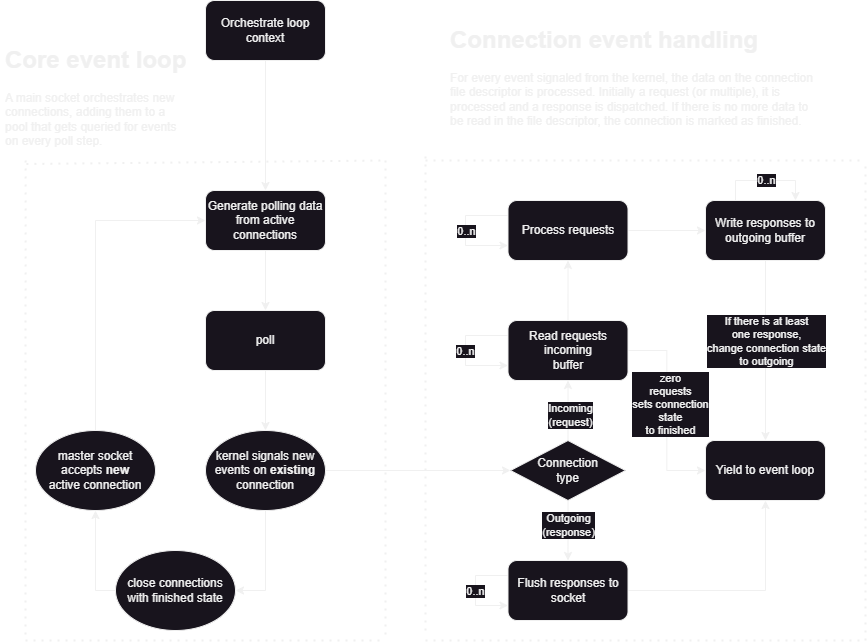

The diagram above was exported from draw.io. Its source (the exported page's mxGraphModel, read from the mxfile embedded in the PNG):
<mxGraphModel dx="712" dy="1155" grid="1" gridSize="10" guides="1" tooltips="1" connect="1" arrows="1" fold="1" page="1" pageScale="1" pageWidth="850" pageHeight="1100" background="#FFFFFF" math="0" shadow="0">
  <root>
    <mxCell id="0" />
    <mxCell id="1" parent="0" />
    <mxCell id="7r-2lA3g-Xw3x_eayZYo-3" style="edgeStyle=orthogonalEdgeStyle;rounded=0;orthogonalLoop=1;jettySize=auto;html=1;exitX=0.5;exitY=1;exitDx=0;exitDy=0;entryX=0.5;entryY=0;entryDx=0;entryDy=0;" parent="1" source="7r-2lA3g-Xw3x_eayZYo-1" target="7r-2lA3g-Xw3x_eayZYo-2" edge="1">
      <mxGeometry relative="1" as="geometry" />
    </mxCell>
    <mxCell id="7r-2lA3g-Xw3x_eayZYo-1" value="Generate polling data from active connections" style="rounded=1;whiteSpace=wrap;html=1;" parent="1" vertex="1">
      <mxGeometry x="220" y="310" width="120" height="60" as="geometry" />
    </mxCell>
    <mxCell id="7r-2lA3g-Xw3x_eayZYo-30" style="edgeStyle=orthogonalEdgeStyle;rounded=0;orthogonalLoop=1;jettySize=auto;html=1;exitX=0.5;exitY=1;exitDx=0;exitDy=0;entryX=0.5;entryY=0;entryDx=0;entryDy=0;" parent="1" source="7r-2lA3g-Xw3x_eayZYo-2" target="7r-2lA3g-Xw3x_eayZYo-28" edge="1">
      <mxGeometry relative="1" as="geometry" />
    </mxCell>
    <mxCell id="7r-2lA3g-Xw3x_eayZYo-2" value="poll" style="rounded=1;whiteSpace=wrap;html=1;" parent="1" vertex="1">
      <mxGeometry x="220" y="430" width="120" height="60" as="geometry" />
    </mxCell>
    <mxCell id="7r-2lA3g-Xw3x_eayZYo-5" style="edgeStyle=orthogonalEdgeStyle;rounded=0;orthogonalLoop=1;jettySize=auto;html=1;exitX=0.5;exitY=1;exitDx=0;exitDy=0;entryX=0.5;entryY=0;entryDx=0;entryDy=0;" parent="1" source="7r-2lA3g-Xw3x_eayZYo-4" target="7r-2lA3g-Xw3x_eayZYo-1" edge="1">
      <mxGeometry relative="1" as="geometry" />
    </mxCell>
    <mxCell id="7r-2lA3g-Xw3x_eayZYo-4" value="Orchestrate loop&lt;br&gt;context" style="rounded=1;whiteSpace=wrap;html=1;" parent="1" vertex="1">
      <mxGeometry x="220" y="120" width="120" height="60" as="geometry" />
    </mxCell>
    <mxCell id="7r-2lA3g-Xw3x_eayZYo-13" value="" style="endArrow=none;dashed=1;html=1;dashPattern=1 3;strokeWidth=2;rounded=0;exitX=0.215;exitY=1.029;exitDx=0;exitDy=0;exitPerimeter=0;" parent="1" edge="1">
      <mxGeometry width="50" height="50" relative="1" as="geometry">
        <mxPoint x="40.85000000000002" y="283.48" as="sourcePoint" />
        <mxPoint x="400" y="280" as="targetPoint" />
      </mxGeometry>
    </mxCell>
    <mxCell id="7r-2lA3g-Xw3x_eayZYo-14" value="" style="endArrow=none;dashed=1;html=1;dashPattern=1 3;strokeWidth=2;rounded=0;" parent="1" edge="1">
      <mxGeometry width="50" height="50" relative="1" as="geometry">
        <mxPoint x="40" y="760" as="sourcePoint" />
        <mxPoint x="400" y="760" as="targetPoint" />
      </mxGeometry>
    </mxCell>
    <mxCell id="7r-2lA3g-Xw3x_eayZYo-16" value="" style="endArrow=none;dashed=1;html=1;dashPattern=1 3;strokeWidth=2;rounded=0;" parent="1" edge="1">
      <mxGeometry width="50" height="50" relative="1" as="geometry">
        <mxPoint x="400" y="280" as="sourcePoint" />
        <mxPoint x="400" y="760" as="targetPoint" />
      </mxGeometry>
    </mxCell>
    <mxCell id="7r-2lA3g-Xw3x_eayZYo-24" style="edgeStyle=orthogonalEdgeStyle;rounded=0;orthogonalLoop=1;jettySize=auto;html=1;exitX=0.5;exitY=1;exitDx=0;exitDy=0;entryX=0.5;entryY=0;entryDx=0;entryDy=0;" parent="1" source="7r-2lA3g-Xw3x_eayZYo-19" target="7r-2lA3g-Xw3x_eayZYo-23" edge="1">
      <mxGeometry relative="1" as="geometry" />
    </mxCell>
    <mxCell id="7r-2lA3g-Xw3x_eayZYo-27" value="Outgoing&lt;br&gt;(response)" style="edgeLabel;html=1;align=center;verticalAlign=middle;resizable=0;points=[];" parent="7r-2lA3g-Xw3x_eayZYo-24" vertex="1" connectable="0">
      <mxGeometry x="-0.2159" relative="1" as="geometry">
        <mxPoint as="offset" />
      </mxGeometry>
    </mxCell>
    <mxCell id="7r-2lA3g-Xw3x_eayZYo-25" style="edgeStyle=orthogonalEdgeStyle;rounded=0;orthogonalLoop=1;jettySize=auto;html=1;exitX=0.5;exitY=0;exitDx=0;exitDy=0;entryX=0.5;entryY=1;entryDx=0;entryDy=0;" parent="1" source="7r-2lA3g-Xw3x_eayZYo-19" target="7r-2lA3g-Xw3x_eayZYo-22" edge="1">
      <mxGeometry relative="1" as="geometry" />
    </mxCell>
    <mxCell id="7r-2lA3g-Xw3x_eayZYo-26" value="Incoming&lt;br&gt;(request)" style="edgeLabel;html=1;align=center;verticalAlign=middle;resizable=0;points=[];" parent="7r-2lA3g-Xw3x_eayZYo-25" vertex="1" connectable="0">
      <mxGeometry x="-0.1238" y="-2" relative="1" as="geometry">
        <mxPoint as="offset" />
      </mxGeometry>
    </mxCell>
    <mxCell id="7r-2lA3g-Xw3x_eayZYo-19" value="Connection&lt;br&gt;type" style="rhombus;whiteSpace=wrap;html=1;" parent="1" vertex="1">
      <mxGeometry x="525" y="560" width="115" height="60" as="geometry" />
    </mxCell>
    <mxCell id="7r-2lA3g-Xw3x_eayZYo-36" style="edgeStyle=orthogonalEdgeStyle;rounded=0;orthogonalLoop=1;jettySize=auto;html=1;exitX=0;exitY=0.25;exitDx=0;exitDy=0;entryX=0;entryY=0.75;entryDx=0;entryDy=0;" parent="1" source="7r-2lA3g-Xw3x_eayZYo-22" target="7r-2lA3g-Xw3x_eayZYo-22" edge="1">
      <mxGeometry relative="1" as="geometry">
        <mxPoint x="440" y="454.8333333333335" as="targetPoint" />
        <Array as="points">
          <mxPoint x="480" y="455" />
          <mxPoint x="480" y="485" />
        </Array>
      </mxGeometry>
    </mxCell>
    <mxCell id="7r-2lA3g-Xw3x_eayZYo-42" value="0..n" style="edgeLabel;html=1;align=center;verticalAlign=middle;resizable=0;points=[];" parent="7r-2lA3g-Xw3x_eayZYo-36" vertex="1" connectable="0">
      <mxGeometry x="-0.4994" y="1" relative="1" as="geometry">
        <mxPoint x="-14" y="14" as="offset" />
      </mxGeometry>
    </mxCell>
    <mxCell id="7r-2lA3g-Xw3x_eayZYo-39" style="edgeStyle=orthogonalEdgeStyle;rounded=0;orthogonalLoop=1;jettySize=auto;html=1;exitX=0.5;exitY=0;exitDx=0;exitDy=0;entryX=0.5;entryY=1;entryDx=0;entryDy=0;" parent="1" source="7r-2lA3g-Xw3x_eayZYo-22" target="7r-2lA3g-Xw3x_eayZYo-38" edge="1">
      <mxGeometry relative="1" as="geometry" />
    </mxCell>
    <mxCell id="7r-2lA3g-Xw3x_eayZYo-58" style="edgeStyle=orthogonalEdgeStyle;rounded=0;orthogonalLoop=1;jettySize=auto;html=1;exitX=1;exitY=0.5;exitDx=0;exitDy=0;entryX=0;entryY=0.5;entryDx=0;entryDy=0;" parent="1" source="7r-2lA3g-Xw3x_eayZYo-22" target="7r-2lA3g-Xw3x_eayZYo-51" edge="1">
      <mxGeometry relative="1" as="geometry" />
    </mxCell>
    <mxCell id="7r-2lA3g-Xw3x_eayZYo-59" value="zero&lt;br&gt;requests&lt;br&gt;sets connection&lt;br&gt;state&lt;br&gt;to finished" style="edgeLabel;html=1;align=center;verticalAlign=middle;resizable=0;points=[];" parent="7r-2lA3g-Xw3x_eayZYo-58" vertex="1" connectable="0">
      <mxGeometry x="-0.0731" y="3" relative="1" as="geometry">
        <mxPoint as="offset" />
      </mxGeometry>
    </mxCell>
    <mxCell id="7r-2lA3g-Xw3x_eayZYo-22" value="Read requests incoming&lt;br&gt;buffer" style="rounded=1;whiteSpace=wrap;html=1;" parent="1" vertex="1">
      <mxGeometry x="522.5" y="440" width="120" height="60" as="geometry" />
    </mxCell>
    <mxCell id="7r-2lA3g-Xw3x_eayZYo-56" style="edgeStyle=orthogonalEdgeStyle;rounded=0;orthogonalLoop=1;jettySize=auto;html=1;exitX=1;exitY=0.5;exitDx=0;exitDy=0;entryX=0.5;entryY=1;entryDx=0;entryDy=0;" parent="1" source="7r-2lA3g-Xw3x_eayZYo-23" target="7r-2lA3g-Xw3x_eayZYo-51" edge="1">
      <mxGeometry relative="1" as="geometry" />
    </mxCell>
    <mxCell id="7r-2lA3g-Xw3x_eayZYo-23" value="Flush responses to socket" style="rounded=1;whiteSpace=wrap;html=1;" parent="1" vertex="1">
      <mxGeometry x="522.5" y="680" width="120" height="60" as="geometry" />
    </mxCell>
    <mxCell id="7r-2lA3g-Xw3x_eayZYo-29" style="edgeStyle=orthogonalEdgeStyle;rounded=0;orthogonalLoop=1;jettySize=auto;html=1;exitX=1;exitY=0.5;exitDx=0;exitDy=0;entryX=0;entryY=0.5;entryDx=0;entryDy=0;" parent="1" source="7r-2lA3g-Xw3x_eayZYo-28" target="7r-2lA3g-Xw3x_eayZYo-19" edge="1">
      <mxGeometry relative="1" as="geometry" />
    </mxCell>
    <mxCell id="7r-2lA3g-Xw3x_eayZYo-63" style="edgeStyle=orthogonalEdgeStyle;rounded=0;orthogonalLoop=1;jettySize=auto;html=1;exitX=0.5;exitY=1;exitDx=0;exitDy=0;entryX=1;entryY=0.5;entryDx=0;entryDy=0;" parent="1" source="7r-2lA3g-Xw3x_eayZYo-28" target="7r-2lA3g-Xw3x_eayZYo-62" edge="1">
      <mxGeometry relative="1" as="geometry" />
    </mxCell>
    <mxCell id="7r-2lA3g-Xw3x_eayZYo-28" value="kernel signals new events on &lt;b&gt;existing&lt;/b&gt;&lt;br&gt;connection" style="ellipse;whiteSpace=wrap;html=1;" parent="1" vertex="1">
      <mxGeometry x="220" y="550" width="120" height="80" as="geometry" />
    </mxCell>
    <mxCell id="7r-2lA3g-Xw3x_eayZYo-44" style="edgeStyle=orthogonalEdgeStyle;rounded=0;orthogonalLoop=1;jettySize=auto;html=1;exitX=1;exitY=0.5;exitDx=0;exitDy=0;entryX=0;entryY=0.5;entryDx=0;entryDy=0;" parent="1" source="7r-2lA3g-Xw3x_eayZYo-38" target="7r-2lA3g-Xw3x_eayZYo-43" edge="1">
      <mxGeometry relative="1" as="geometry" />
    </mxCell>
    <mxCell id="7r-2lA3g-Xw3x_eayZYo-38" value="Process requests" style="rounded=1;whiteSpace=wrap;html=1;" parent="1" vertex="1">
      <mxGeometry x="522.5" y="320" width="120" height="60" as="geometry" />
    </mxCell>
    <mxCell id="7r-2lA3g-Xw3x_eayZYo-40" style="edgeStyle=orthogonalEdgeStyle;rounded=0;orthogonalLoop=1;jettySize=auto;html=1;exitX=0;exitY=0.25;exitDx=0;exitDy=0;entryX=0;entryY=0.75;entryDx=0;entryDy=0;" parent="1" source="7r-2lA3g-Xw3x_eayZYo-38" target="7r-2lA3g-Xw3x_eayZYo-38" edge="1">
      <mxGeometry relative="1" as="geometry">
        <Array as="points">
          <mxPoint x="480" y="335" />
          <mxPoint x="480" y="365" />
        </Array>
      </mxGeometry>
    </mxCell>
    <mxCell id="7r-2lA3g-Xw3x_eayZYo-41" value="0..n" style="edgeLabel;html=1;align=center;verticalAlign=middle;resizable=0;points=[];" parent="7r-2lA3g-Xw3x_eayZYo-40" vertex="1" connectable="0">
      <mxGeometry x="-0.5093" y="-1" relative="1" as="geometry">
        <mxPoint x="-14" y="16" as="offset" />
      </mxGeometry>
    </mxCell>
    <mxCell id="7r-2lA3g-Xw3x_eayZYo-52" style="edgeStyle=orthogonalEdgeStyle;rounded=0;orthogonalLoop=1;jettySize=auto;html=1;exitX=0.5;exitY=1;exitDx=0;exitDy=0;entryX=0.5;entryY=0;entryDx=0;entryDy=0;" parent="1" source="7r-2lA3g-Xw3x_eayZYo-43" target="7r-2lA3g-Xw3x_eayZYo-51" edge="1">
      <mxGeometry relative="1" as="geometry" />
    </mxCell>
    <mxCell id="7r-2lA3g-Xw3x_eayZYo-53" value="If there is at least&lt;br&gt;one response,&lt;br&gt;change connection state&lt;br&gt;to outgoing" style="edgeLabel;html=1;align=center;verticalAlign=middle;resizable=0;points=[];" parent="7r-2lA3g-Xw3x_eayZYo-52" vertex="1" connectable="0">
      <mxGeometry x="0.2797" y="-1" relative="1" as="geometry">
        <mxPoint x="1" y="-35" as="offset" />
      </mxGeometry>
    </mxCell>
    <mxCell id="7r-2lA3g-Xw3x_eayZYo-43" value="Write responses to&lt;br&gt;outgoing buffer" style="rounded=1;whiteSpace=wrap;html=1;" parent="1" vertex="1">
      <mxGeometry x="720" y="320" width="120" height="60" as="geometry" />
    </mxCell>
    <mxCell id="7r-2lA3g-Xw3x_eayZYo-45" style="edgeStyle=orthogonalEdgeStyle;rounded=0;orthogonalLoop=1;jettySize=auto;html=1;exitX=0.25;exitY=0;exitDx=0;exitDy=0;entryX=0.75;entryY=0;entryDx=0;entryDy=0;" parent="1" source="7r-2lA3g-Xw3x_eayZYo-43" target="7r-2lA3g-Xw3x_eayZYo-43" edge="1">
      <mxGeometry relative="1" as="geometry">
        <mxPoint x="830" y="300" as="targetPoint" />
        <Array as="points">
          <mxPoint x="750" y="300" />
          <mxPoint x="810" y="300" />
        </Array>
      </mxGeometry>
    </mxCell>
    <mxCell id="7r-2lA3g-Xw3x_eayZYo-46" value="0..n" style="edgeLabel;html=1;align=center;verticalAlign=middle;resizable=0;points=[];" parent="7r-2lA3g-Xw3x_eayZYo-45" vertex="1" connectable="0">
      <mxGeometry x="-0.5476" y="1" relative="1" as="geometry">
        <mxPoint x="27" as="offset" />
      </mxGeometry>
    </mxCell>
    <mxCell id="7r-2lA3g-Xw3x_eayZYo-51" value="Yield to event loop" style="rounded=1;whiteSpace=wrap;html=1;" parent="1" vertex="1">
      <mxGeometry x="720" y="560" width="120" height="60" as="geometry" />
    </mxCell>
    <mxCell id="7r-2lA3g-Xw3x_eayZYo-54" style="edgeStyle=orthogonalEdgeStyle;rounded=0;orthogonalLoop=1;jettySize=auto;html=1;exitX=0;exitY=0.25;exitDx=0;exitDy=0;entryX=0;entryY=0.75;entryDx=0;entryDy=0;" parent="1" source="7r-2lA3g-Xw3x_eayZYo-23" target="7r-2lA3g-Xw3x_eayZYo-23" edge="1">
      <mxGeometry relative="1" as="geometry">
        <Array as="points">
          <mxPoint x="490" y="695" />
          <mxPoint x="490" y="725" />
        </Array>
      </mxGeometry>
    </mxCell>
    <mxCell id="7r-2lA3g-Xw3x_eayZYo-55" value="0..n" style="edgeLabel;html=1;align=center;verticalAlign=middle;resizable=0;points=[];" parent="7r-2lA3g-Xw3x_eayZYo-54" vertex="1" connectable="0">
      <mxGeometry x="-0.4148" y="-1" relative="1" as="geometry">
        <mxPoint x="-5" y="16" as="offset" />
      </mxGeometry>
    </mxCell>
    <mxCell id="7r-2lA3g-Xw3x_eayZYo-61" style="edgeStyle=orthogonalEdgeStyle;rounded=0;orthogonalLoop=1;jettySize=auto;html=1;exitX=0.5;exitY=0;exitDx=0;exitDy=0;entryX=0;entryY=0.5;entryDx=0;entryDy=0;" parent="1" source="7r-2lA3g-Xw3x_eayZYo-31" target="7r-2lA3g-Xw3x_eayZYo-1" edge="1">
      <mxGeometry relative="1" as="geometry" />
    </mxCell>
    <mxCell id="7r-2lA3g-Xw3x_eayZYo-31" value="master socket accepts &lt;b&gt;new &lt;/b&gt;active&lt;b&gt;&amp;nbsp;&lt;/b&gt;connection" style="ellipse;whiteSpace=wrap;html=1;" parent="1" vertex="1">
      <mxGeometry x="50" y="550" width="120" height="80" as="geometry" />
    </mxCell>
    <mxCell id="7r-2lA3g-Xw3x_eayZYo-64" style="edgeStyle=orthogonalEdgeStyle;rounded=0;orthogonalLoop=1;jettySize=auto;html=1;exitX=0;exitY=0.5;exitDx=0;exitDy=0;entryX=0.5;entryY=1;entryDx=0;entryDy=0;" parent="1" source="7r-2lA3g-Xw3x_eayZYo-62" target="7r-2lA3g-Xw3x_eayZYo-31" edge="1">
      <mxGeometry relative="1" as="geometry" />
    </mxCell>
    <mxCell id="7r-2lA3g-Xw3x_eayZYo-62" value="close connections&lt;br&gt;with finished state" style="ellipse;whiteSpace=wrap;html=1;" parent="1" vertex="1">
      <mxGeometry x="130" y="670" width="120" height="80" as="geometry" />
    </mxCell>
    <mxCell id="7r-2lA3g-Xw3x_eayZYo-65" value="" style="endArrow=none;dashed=1;html=1;dashPattern=1 3;strokeWidth=2;rounded=0;exitX=0.211;exitY=1;exitDx=0;exitDy=0;exitPerimeter=0;" parent="1" edge="1">
      <mxGeometry width="50" height="50" relative="1" as="geometry">
        <mxPoint x="40.09000000000003" y="280" as="sourcePoint" />
        <mxPoint x="40" y="760" as="targetPoint" />
      </mxGeometry>
    </mxCell>
    <mxCell id="7r-2lA3g-Xw3x_eayZYo-66" value="" style="endArrow=none;dashed=1;html=1;dashPattern=1 3;strokeWidth=2;rounded=0;" parent="1" edge="1">
      <mxGeometry width="50" height="50" relative="1" as="geometry">
        <mxPoint x="440" y="280" as="sourcePoint" />
        <mxPoint x="880" y="280" as="targetPoint" />
      </mxGeometry>
    </mxCell>
    <mxCell id="7r-2lA3g-Xw3x_eayZYo-67" value="" style="endArrow=none;dashed=1;html=1;dashPattern=1 3;strokeWidth=2;rounded=0;" parent="1" edge="1">
      <mxGeometry width="50" height="50" relative="1" as="geometry">
        <mxPoint x="440" y="760" as="sourcePoint" />
        <mxPoint x="880" y="760" as="targetPoint" />
      </mxGeometry>
    </mxCell>
    <mxCell id="7r-2lA3g-Xw3x_eayZYo-68" value="" style="endArrow=none;dashed=1;html=1;dashPattern=1 3;strokeWidth=2;rounded=0;" parent="1" edge="1">
      <mxGeometry width="50" height="50" relative="1" as="geometry">
        <mxPoint x="880" y="760" as="sourcePoint" />
        <mxPoint x="880" y="280" as="targetPoint" />
      </mxGeometry>
    </mxCell>
    <mxCell id="7r-2lA3g-Xw3x_eayZYo-69" value="" style="endArrow=none;dashed=1;html=1;dashPattern=1 3;strokeWidth=2;rounded=0;" parent="1" edge="1">
      <mxGeometry width="50" height="50" relative="1" as="geometry">
        <mxPoint x="440" y="750" as="sourcePoint" />
        <mxPoint x="440" y="270" as="targetPoint" />
      </mxGeometry>
    </mxCell>
    <mxCell id="7r-2lA3g-Xw3x_eayZYo-70" value="&lt;h1&gt;Connection event handling&lt;/h1&gt;&lt;div&gt;For every event signaled from the kernel, the data on the connection file descriptor is processed. Initially a request (or multiple), it is&amp;nbsp;&lt;/div&gt;&lt;div&gt;processed and a response is dispatched. If there is no more data to be read in the file descriptor, the connection is marked as finished.&lt;/div&gt;" style="text;html=1;strokeColor=none;fillColor=none;spacing=5;spacingTop=-20;whiteSpace=wrap;overflow=hidden;rounded=0;" parent="1" vertex="1">
      <mxGeometry x="460" y="140" width="380" height="120" as="geometry" />
    </mxCell>
    <mxCell id="7r-2lA3g-Xw3x_eayZYo-71" value="&lt;h1&gt;Core event loop&lt;/h1&gt;&lt;div&gt;A main socket orchestrates new connections, adding them to a pool that gets queried for events on every poll step.&lt;/div&gt;" style="text;html=1;strokeColor=none;fillColor=none;spacing=5;spacingTop=-20;whiteSpace=wrap;overflow=hidden;rounded=0;" parent="1" vertex="1">
      <mxGeometry x="15" y="160" width="190" height="110" as="geometry" />
    </mxCell>
  </root>
</mxGraphModel>